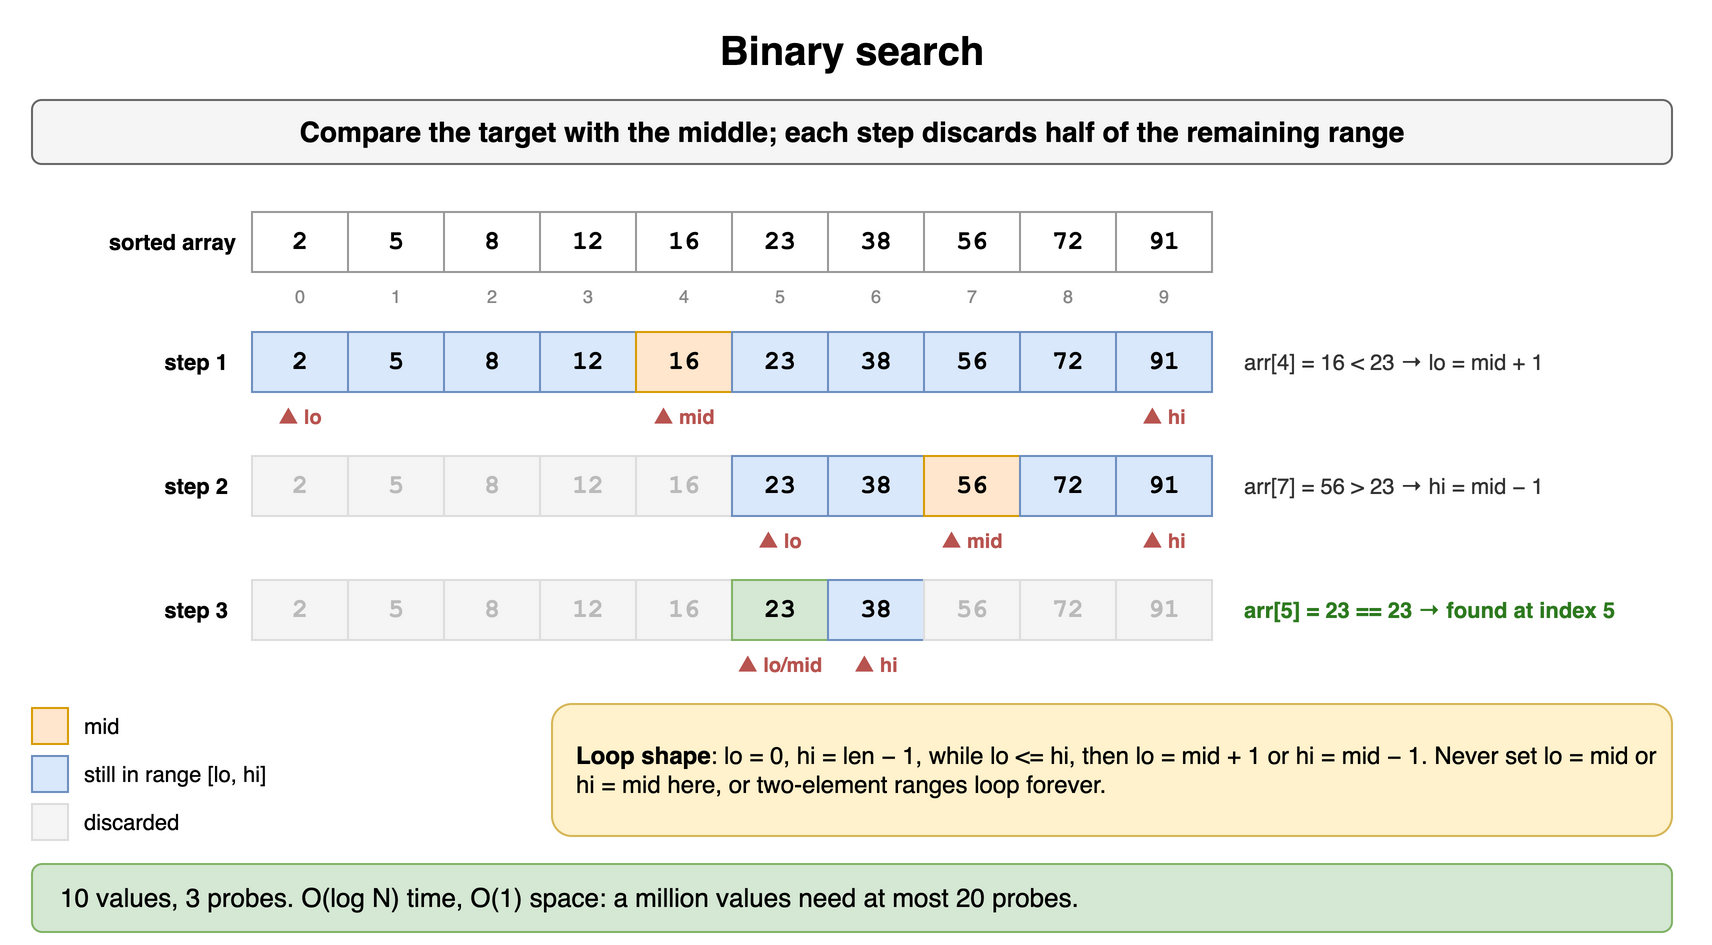

The diagram above was exported from draw.io. Its source (the exported page's mxGraphModel, read from the mxfile embedded in the PNG):
<mxGraphModel dx="900" dy="484" grid="1" gridSize="10" guides="1" tooltips="1" connect="1" arrows="1" fold="1" page="1" pageScale="1" pageWidth="900" pageHeight="484" math="0" shadow="0">
  <root>
    <mxCell id="0" />
    <mxCell id="1" parent="0" />
    <mxCell id="s151" value="Binary search" style="text;html=1;align=center;verticalAlign=middle;whiteSpace=wrap;fontSize=20;fontStyle=1;" vertex="1" parent="1">
      <mxGeometry x="40" y="10" width="820" height="30" as="geometry" />
    </mxCell>
    <mxCell id="s152" value="Compare the target with the middle; each step discards half of the remaining range" style="rounded=1;whiteSpace=wrap;html=1;fillColor=#f5f5f5;strokeColor=#666666;fontStyle=1;fontSize=14;" vertex="1" parent="1">
      <mxGeometry x="40" y="50" width="820" height="32" as="geometry" />
    </mxCell>
    <mxCell id="s153" value="sorted array" style="text;html=1;whiteSpace=wrap;fontSize=11;align=right;verticalAlign=middle;fontStyle=1;" vertex="1" parent="1">
      <mxGeometry x="34" y="106" width="110" height="30" as="geometry" />
    </mxCell>
    <mxCell id="s154" value="2" style="rounded=0;whiteSpace=wrap;html=1;fontFamily=Courier New;fontStyle=1;fontSize=13;fillColor=#ffffff;strokeColor=#999999;" vertex="1" parent="1">
      <mxGeometry x="150" y="106" width="48" height="30" as="geometry" />
    </mxCell>
    <mxCell id="s155" value="5" style="rounded=0;whiteSpace=wrap;html=1;fontFamily=Courier New;fontStyle=1;fontSize=13;fillColor=#ffffff;strokeColor=#999999;" vertex="1" parent="1">
      <mxGeometry x="198" y="106" width="48" height="30" as="geometry" />
    </mxCell>
    <mxCell id="s156" value="8" style="rounded=0;whiteSpace=wrap;html=1;fontFamily=Courier New;fontStyle=1;fontSize=13;fillColor=#ffffff;strokeColor=#999999;" vertex="1" parent="1">
      <mxGeometry x="246" y="106" width="48" height="30" as="geometry" />
    </mxCell>
    <mxCell id="s157" value="12" style="rounded=0;whiteSpace=wrap;html=1;fontFamily=Courier New;fontStyle=1;fontSize=13;fillColor=#ffffff;strokeColor=#999999;" vertex="1" parent="1">
      <mxGeometry x="294" y="106" width="48" height="30" as="geometry" />
    </mxCell>
    <mxCell id="s158" value="16" style="rounded=0;whiteSpace=wrap;html=1;fontFamily=Courier New;fontStyle=1;fontSize=13;fillColor=#ffffff;strokeColor=#999999;" vertex="1" parent="1">
      <mxGeometry x="342" y="106" width="48" height="30" as="geometry" />
    </mxCell>
    <mxCell id="s159" value="23" style="rounded=0;whiteSpace=wrap;html=1;fontFamily=Courier New;fontStyle=1;fontSize=13;fillColor=#ffffff;strokeColor=#999999;" vertex="1" parent="1">
      <mxGeometry x="390" y="106" width="48" height="30" as="geometry" />
    </mxCell>
    <mxCell id="s1510" value="38" style="rounded=0;whiteSpace=wrap;html=1;fontFamily=Courier New;fontStyle=1;fontSize=13;fillColor=#ffffff;strokeColor=#999999;" vertex="1" parent="1">
      <mxGeometry x="438" y="106" width="48" height="30" as="geometry" />
    </mxCell>
    <mxCell id="s1511" value="56" style="rounded=0;whiteSpace=wrap;html=1;fontFamily=Courier New;fontStyle=1;fontSize=13;fillColor=#ffffff;strokeColor=#999999;" vertex="1" parent="1">
      <mxGeometry x="486" y="106" width="48" height="30" as="geometry" />
    </mxCell>
    <mxCell id="s1512" value="72" style="rounded=0;whiteSpace=wrap;html=1;fontFamily=Courier New;fontStyle=1;fontSize=13;fillColor=#ffffff;strokeColor=#999999;" vertex="1" parent="1">
      <mxGeometry x="534" y="106" width="48" height="30" as="geometry" />
    </mxCell>
    <mxCell id="s1513" value="91" style="rounded=0;whiteSpace=wrap;html=1;fontFamily=Courier New;fontStyle=1;fontSize=13;fillColor=#ffffff;strokeColor=#999999;" vertex="1" parent="1">
      <mxGeometry x="582" y="106" width="48" height="30" as="geometry" />
    </mxCell>
    <mxCell id="s1514" value="0" style="text;html=1;whiteSpace=wrap;fontSize=11;fontSize=9;align=center;fontColor=#888888;" vertex="1" parent="1">
      <mxGeometry x="150" y="136" width="48" height="13" as="geometry" />
    </mxCell>
    <mxCell id="s1515" value="1" style="text;html=1;whiteSpace=wrap;fontSize=11;fontSize=9;align=center;fontColor=#888888;" vertex="1" parent="1">
      <mxGeometry x="198" y="136" width="48" height="13" as="geometry" />
    </mxCell>
    <mxCell id="s1516" value="2" style="text;html=1;whiteSpace=wrap;fontSize=11;fontSize=9;align=center;fontColor=#888888;" vertex="1" parent="1">
      <mxGeometry x="246" y="136" width="48" height="13" as="geometry" />
    </mxCell>
    <mxCell id="s1517" value="3" style="text;html=1;whiteSpace=wrap;fontSize=11;fontSize=9;align=center;fontColor=#888888;" vertex="1" parent="1">
      <mxGeometry x="294" y="136" width="48" height="13" as="geometry" />
    </mxCell>
    <mxCell id="s1518" value="4" style="text;html=1;whiteSpace=wrap;fontSize=11;fontSize=9;align=center;fontColor=#888888;" vertex="1" parent="1">
      <mxGeometry x="342" y="136" width="48" height="13" as="geometry" />
    </mxCell>
    <mxCell id="s1519" value="5" style="text;html=1;whiteSpace=wrap;fontSize=11;fontSize=9;align=center;fontColor=#888888;" vertex="1" parent="1">
      <mxGeometry x="390" y="136" width="48" height="13" as="geometry" />
    </mxCell>
    <mxCell id="s1520" value="6" style="text;html=1;whiteSpace=wrap;fontSize=11;fontSize=9;align=center;fontColor=#888888;" vertex="1" parent="1">
      <mxGeometry x="438" y="136" width="48" height="13" as="geometry" />
    </mxCell>
    <mxCell id="s1521" value="7" style="text;html=1;whiteSpace=wrap;fontSize=11;fontSize=9;align=center;fontColor=#888888;" vertex="1" parent="1">
      <mxGeometry x="486" y="136" width="48" height="13" as="geometry" />
    </mxCell>
    <mxCell id="s1522" value="8" style="text;html=1;whiteSpace=wrap;fontSize=11;fontSize=9;align=center;fontColor=#888888;" vertex="1" parent="1">
      <mxGeometry x="534" y="136" width="48" height="13" as="geometry" />
    </mxCell>
    <mxCell id="s1523" value="9" style="text;html=1;whiteSpace=wrap;fontSize=11;fontSize=9;align=center;fontColor=#888888;" vertex="1" parent="1">
      <mxGeometry x="582" y="136" width="48" height="13" as="geometry" />
    </mxCell>
    <mxCell id="s1524" value="2" style="rounded=0;whiteSpace=wrap;html=1;fontFamily=Courier New;fontStyle=1;fontSize=13;fillColor=#dae8fc;strokeColor=#6c8ebf;" vertex="1" parent="1">
      <mxGeometry x="150" y="166" width="48" height="30" as="geometry" />
    </mxCell>
    <mxCell id="s1525" value="5" style="rounded=0;whiteSpace=wrap;html=1;fontFamily=Courier New;fontStyle=1;fontSize=13;fillColor=#dae8fc;strokeColor=#6c8ebf;" vertex="1" parent="1">
      <mxGeometry x="198" y="166" width="48" height="30" as="geometry" />
    </mxCell>
    <mxCell id="s1526" value="8" style="rounded=0;whiteSpace=wrap;html=1;fontFamily=Courier New;fontStyle=1;fontSize=13;fillColor=#dae8fc;strokeColor=#6c8ebf;" vertex="1" parent="1">
      <mxGeometry x="246" y="166" width="48" height="30" as="geometry" />
    </mxCell>
    <mxCell id="s1527" value="12" style="rounded=0;whiteSpace=wrap;html=1;fontFamily=Courier New;fontStyle=1;fontSize=13;fillColor=#dae8fc;strokeColor=#6c8ebf;" vertex="1" parent="1">
      <mxGeometry x="294" y="166" width="48" height="30" as="geometry" />
    </mxCell>
    <mxCell id="s1528" value="16" style="rounded=0;whiteSpace=wrap;html=1;fontFamily=Courier New;fontStyle=1;fontSize=13;fillColor=#ffe6cc;strokeColor=#d79b00;" vertex="1" parent="1">
      <mxGeometry x="342" y="166" width="48" height="30" as="geometry" />
    </mxCell>
    <mxCell id="s1529" value="23" style="rounded=0;whiteSpace=wrap;html=1;fontFamily=Courier New;fontStyle=1;fontSize=13;fillColor=#dae8fc;strokeColor=#6c8ebf;" vertex="1" parent="1">
      <mxGeometry x="390" y="166" width="48" height="30" as="geometry" />
    </mxCell>
    <mxCell id="s1530" value="38" style="rounded=0;whiteSpace=wrap;html=1;fontFamily=Courier New;fontStyle=1;fontSize=13;fillColor=#dae8fc;strokeColor=#6c8ebf;" vertex="1" parent="1">
      <mxGeometry x="438" y="166" width="48" height="30" as="geometry" />
    </mxCell>
    <mxCell id="s1531" value="56" style="rounded=0;whiteSpace=wrap;html=1;fontFamily=Courier New;fontStyle=1;fontSize=13;fillColor=#dae8fc;strokeColor=#6c8ebf;" vertex="1" parent="1">
      <mxGeometry x="486" y="166" width="48" height="30" as="geometry" />
    </mxCell>
    <mxCell id="s1532" value="72" style="rounded=0;whiteSpace=wrap;html=1;fontFamily=Courier New;fontStyle=1;fontSize=13;fillColor=#dae8fc;strokeColor=#6c8ebf;" vertex="1" parent="1">
      <mxGeometry x="534" y="166" width="48" height="30" as="geometry" />
    </mxCell>
    <mxCell id="s1533" value="91" style="rounded=0;whiteSpace=wrap;html=1;fontFamily=Courier New;fontStyle=1;fontSize=13;fillColor=#dae8fc;strokeColor=#6c8ebf;" vertex="1" parent="1">
      <mxGeometry x="582" y="166" width="48" height="30" as="geometry" />
    </mxCell>
    <mxCell id="s1534" value="▲ lo" style="text;html=1;whiteSpace=wrap;fontSize=11;align=center;fontSize=10;fontStyle=1;fontColor=#b85450;" vertex="1" parent="1">
      <mxGeometry x="140" y="196" width="68" height="16" as="geometry" />
    </mxCell>
    <mxCell id="s1535" value="▲ mid" style="text;html=1;whiteSpace=wrap;fontSize=11;align=center;fontSize=10;fontStyle=1;fontColor=#b85450;" vertex="1" parent="1">
      <mxGeometry x="332" y="196" width="68" height="16" as="geometry" />
    </mxCell>
    <mxCell id="s1536" value="▲ hi" style="text;html=1;whiteSpace=wrap;fontSize=11;align=center;fontSize=10;fontStyle=1;fontColor=#b85450;" vertex="1" parent="1">
      <mxGeometry x="572" y="196" width="68" height="16" as="geometry" />
    </mxCell>
    <mxCell id="s1537" value="step 1" style="text;html=1;whiteSpace=wrap;fontSize=11;fontStyle=1;verticalAlign=middle;align=right;" vertex="1" parent="1">
      <mxGeometry x="40" y="166" width="100" height="30" as="geometry" />
    </mxCell>
    <mxCell id="s1538" value="arr[4] = 16 &lt; 23 → lo = mid + 1" style="text;html=1;whiteSpace=wrap;fontSize=11;align=left;verticalAlign=middle;fontColor=#333333;" vertex="1" parent="1">
      <mxGeometry x="644" y="166" width="230" height="30" as="geometry" />
    </mxCell>
    <mxCell id="s1539" value="2" style="rounded=0;whiteSpace=wrap;html=1;fontFamily=Courier New;fontStyle=1;fontSize=13;fillColor=#f5f5f5;strokeColor=#dddddd;fontColor=#bbbbbb;" vertex="1" parent="1">
      <mxGeometry x="150" y="228" width="48" height="30" as="geometry" />
    </mxCell>
    <mxCell id="s1540" value="5" style="rounded=0;whiteSpace=wrap;html=1;fontFamily=Courier New;fontStyle=1;fontSize=13;fillColor=#f5f5f5;strokeColor=#dddddd;fontColor=#bbbbbb;" vertex="1" parent="1">
      <mxGeometry x="198" y="228" width="48" height="30" as="geometry" />
    </mxCell>
    <mxCell id="s1541" value="8" style="rounded=0;whiteSpace=wrap;html=1;fontFamily=Courier New;fontStyle=1;fontSize=13;fillColor=#f5f5f5;strokeColor=#dddddd;fontColor=#bbbbbb;" vertex="1" parent="1">
      <mxGeometry x="246" y="228" width="48" height="30" as="geometry" />
    </mxCell>
    <mxCell id="s1542" value="12" style="rounded=0;whiteSpace=wrap;html=1;fontFamily=Courier New;fontStyle=1;fontSize=13;fillColor=#f5f5f5;strokeColor=#dddddd;fontColor=#bbbbbb;" vertex="1" parent="1">
      <mxGeometry x="294" y="228" width="48" height="30" as="geometry" />
    </mxCell>
    <mxCell id="s1543" value="16" style="rounded=0;whiteSpace=wrap;html=1;fontFamily=Courier New;fontStyle=1;fontSize=13;fillColor=#f5f5f5;strokeColor=#dddddd;fontColor=#bbbbbb;" vertex="1" parent="1">
      <mxGeometry x="342" y="228" width="48" height="30" as="geometry" />
    </mxCell>
    <mxCell id="s1544" value="23" style="rounded=0;whiteSpace=wrap;html=1;fontFamily=Courier New;fontStyle=1;fontSize=13;fillColor=#dae8fc;strokeColor=#6c8ebf;" vertex="1" parent="1">
      <mxGeometry x="390" y="228" width="48" height="30" as="geometry" />
    </mxCell>
    <mxCell id="s1545" value="38" style="rounded=0;whiteSpace=wrap;html=1;fontFamily=Courier New;fontStyle=1;fontSize=13;fillColor=#dae8fc;strokeColor=#6c8ebf;" vertex="1" parent="1">
      <mxGeometry x="438" y="228" width="48" height="30" as="geometry" />
    </mxCell>
    <mxCell id="s1546" value="56" style="rounded=0;whiteSpace=wrap;html=1;fontFamily=Courier New;fontStyle=1;fontSize=13;fillColor=#ffe6cc;strokeColor=#d79b00;" vertex="1" parent="1">
      <mxGeometry x="486" y="228" width="48" height="30" as="geometry" />
    </mxCell>
    <mxCell id="s1547" value="72" style="rounded=0;whiteSpace=wrap;html=1;fontFamily=Courier New;fontStyle=1;fontSize=13;fillColor=#dae8fc;strokeColor=#6c8ebf;" vertex="1" parent="1">
      <mxGeometry x="534" y="228" width="48" height="30" as="geometry" />
    </mxCell>
    <mxCell id="s1548" value="91" style="rounded=0;whiteSpace=wrap;html=1;fontFamily=Courier New;fontStyle=1;fontSize=13;fillColor=#dae8fc;strokeColor=#6c8ebf;" vertex="1" parent="1">
      <mxGeometry x="582" y="228" width="48" height="30" as="geometry" />
    </mxCell>
    <mxCell id="s1549" value="▲ lo" style="text;html=1;whiteSpace=wrap;fontSize=11;align=center;fontSize=10;fontStyle=1;fontColor=#b85450;" vertex="1" parent="1">
      <mxGeometry x="380" y="258" width="68" height="16" as="geometry" />
    </mxCell>
    <mxCell id="s1550" value="▲ mid" style="text;html=1;whiteSpace=wrap;fontSize=11;align=center;fontSize=10;fontStyle=1;fontColor=#b85450;" vertex="1" parent="1">
      <mxGeometry x="476" y="258" width="68" height="16" as="geometry" />
    </mxCell>
    <mxCell id="s1551" value="▲ hi" style="text;html=1;whiteSpace=wrap;fontSize=11;align=center;fontSize=10;fontStyle=1;fontColor=#b85450;" vertex="1" parent="1">
      <mxGeometry x="572" y="258" width="68" height="16" as="geometry" />
    </mxCell>
    <mxCell id="s1552" value="step 2" style="text;html=1;whiteSpace=wrap;fontSize=11;fontStyle=1;verticalAlign=middle;align=right;" vertex="1" parent="1">
      <mxGeometry x="40" y="228" width="100" height="30" as="geometry" />
    </mxCell>
    <mxCell id="s1553" value="arr[7] = 56 &gt; 23 → hi = mid − 1" style="text;html=1;whiteSpace=wrap;fontSize=11;align=left;verticalAlign=middle;fontColor=#333333;" vertex="1" parent="1">
      <mxGeometry x="644" y="228" width="230" height="30" as="geometry" />
    </mxCell>
    <mxCell id="s1554" value="2" style="rounded=0;whiteSpace=wrap;html=1;fontFamily=Courier New;fontStyle=1;fontSize=13;fillColor=#f5f5f5;strokeColor=#dddddd;fontColor=#bbbbbb;" vertex="1" parent="1">
      <mxGeometry x="150" y="290" width="48" height="30" as="geometry" />
    </mxCell>
    <mxCell id="s1555" value="5" style="rounded=0;whiteSpace=wrap;html=1;fontFamily=Courier New;fontStyle=1;fontSize=13;fillColor=#f5f5f5;strokeColor=#dddddd;fontColor=#bbbbbb;" vertex="1" parent="1">
      <mxGeometry x="198" y="290" width="48" height="30" as="geometry" />
    </mxCell>
    <mxCell id="s1556" value="8" style="rounded=0;whiteSpace=wrap;html=1;fontFamily=Courier New;fontStyle=1;fontSize=13;fillColor=#f5f5f5;strokeColor=#dddddd;fontColor=#bbbbbb;" vertex="1" parent="1">
      <mxGeometry x="246" y="290" width="48" height="30" as="geometry" />
    </mxCell>
    <mxCell id="s1557" value="12" style="rounded=0;whiteSpace=wrap;html=1;fontFamily=Courier New;fontStyle=1;fontSize=13;fillColor=#f5f5f5;strokeColor=#dddddd;fontColor=#bbbbbb;" vertex="1" parent="1">
      <mxGeometry x="294" y="290" width="48" height="30" as="geometry" />
    </mxCell>
    <mxCell id="s1558" value="16" style="rounded=0;whiteSpace=wrap;html=1;fontFamily=Courier New;fontStyle=1;fontSize=13;fillColor=#f5f5f5;strokeColor=#dddddd;fontColor=#bbbbbb;" vertex="1" parent="1">
      <mxGeometry x="342" y="290" width="48" height="30" as="geometry" />
    </mxCell>
    <mxCell id="s1559" value="23" style="rounded=0;whiteSpace=wrap;html=1;fontFamily=Courier New;fontStyle=1;fontSize=13;fillColor=#d5e8d4;strokeColor=#82b366;" vertex="1" parent="1">
      <mxGeometry x="390" y="290" width="48" height="30" as="geometry" />
    </mxCell>
    <mxCell id="s1560" value="38" style="rounded=0;whiteSpace=wrap;html=1;fontFamily=Courier New;fontStyle=1;fontSize=13;fillColor=#dae8fc;strokeColor=#6c8ebf;" vertex="1" parent="1">
      <mxGeometry x="438" y="290" width="48" height="30" as="geometry" />
    </mxCell>
    <mxCell id="s1561" value="56" style="rounded=0;whiteSpace=wrap;html=1;fontFamily=Courier New;fontStyle=1;fontSize=13;fillColor=#f5f5f5;strokeColor=#dddddd;fontColor=#bbbbbb;" vertex="1" parent="1">
      <mxGeometry x="486" y="290" width="48" height="30" as="geometry" />
    </mxCell>
    <mxCell id="s1562" value="72" style="rounded=0;whiteSpace=wrap;html=1;fontFamily=Courier New;fontStyle=1;fontSize=13;fillColor=#f5f5f5;strokeColor=#dddddd;fontColor=#bbbbbb;" vertex="1" parent="1">
      <mxGeometry x="534" y="290" width="48" height="30" as="geometry" />
    </mxCell>
    <mxCell id="s1563" value="91" style="rounded=0;whiteSpace=wrap;html=1;fontFamily=Courier New;fontStyle=1;fontSize=13;fillColor=#f5f5f5;strokeColor=#dddddd;fontColor=#bbbbbb;" vertex="1" parent="1">
      <mxGeometry x="582" y="290" width="48" height="30" as="geometry" />
    </mxCell>
    <mxCell id="s1564" value="▲ lo/mid" style="text;html=1;whiteSpace=wrap;fontSize=11;align=center;fontSize=10;fontStyle=1;fontColor=#b85450;" vertex="1" parent="1">
      <mxGeometry x="380" y="320" width="68" height="16" as="geometry" />
    </mxCell>
    <mxCell id="s1565" value="▲ hi" style="text;html=1;whiteSpace=wrap;fontSize=11;align=center;fontSize=10;fontStyle=1;fontColor=#b85450;" vertex="1" parent="1">
      <mxGeometry x="428" y="320" width="68" height="16" as="geometry" />
    </mxCell>
    <mxCell id="s1566" value="step 3" style="text;html=1;whiteSpace=wrap;fontSize=11;fontStyle=1;verticalAlign=middle;align=right;" vertex="1" parent="1">
      <mxGeometry x="40" y="290" width="100" height="30" as="geometry" />
    </mxCell>
    <mxCell id="s1567" value="arr[5] = 23 == 23 → found at index 5" style="text;html=1;whiteSpace=wrap;fontSize=11;align=left;verticalAlign=middle;fontColor=#2d7a1f;fontStyle=1;" vertex="1" parent="1">
      <mxGeometry x="644" y="290" width="230" height="30" as="geometry" />
    </mxCell>
    <mxCell id="s1568" value="" style="rounded=0;whiteSpace=wrap;html=1;fontFamily=Courier New;fontStyle=1;fontSize=13;fillColor=#ffe6cc;strokeColor=#d79b00;" vertex="1" parent="1">
      <mxGeometry x="40" y="354" width="18" height="18" as="geometry" />
    </mxCell>
    <mxCell id="s1569" value="mid" style="text;html=1;whiteSpace=wrap;fontSize=11;align=left;verticalAlign=middle;" vertex="1" parent="1">
      <mxGeometry x="64" y="352" width="170" height="22" as="geometry" />
    </mxCell>
    <mxCell id="s1570" value="" style="rounded=0;whiteSpace=wrap;html=1;fontFamily=Courier New;fontStyle=1;fontSize=13;fillColor=#dae8fc;strokeColor=#6c8ebf;" vertex="1" parent="1">
      <mxGeometry x="40" y="378" width="18" height="18" as="geometry" />
    </mxCell>
    <mxCell id="s1571" value="still in range [lo, hi]" style="text;html=1;whiteSpace=wrap;fontSize=11;align=left;verticalAlign=middle;" vertex="1" parent="1">
      <mxGeometry x="64" y="376" width="170" height="22" as="geometry" />
    </mxCell>
    <mxCell id="s1572" value="" style="rounded=0;whiteSpace=wrap;html=1;fontFamily=Courier New;fontStyle=1;fontSize=13;fillColor=#f5f5f5;strokeColor=#dddddd;fontColor=#bbbbbb;" vertex="1" parent="1">
      <mxGeometry x="40" y="402" width="18" height="18" as="geometry" />
    </mxCell>
    <mxCell id="s1573" value="discarded" style="text;html=1;whiteSpace=wrap;fontSize=11;align=left;verticalAlign=middle;" vertex="1" parent="1">
      <mxGeometry x="64" y="400" width="170" height="22" as="geometry" />
    </mxCell>
    <mxCell id="s1574" value="&lt;b&gt;Loop shape&lt;/b&gt;: lo = 0, hi = len − 1, while lo &amp;lt;= hi, then lo = mid + 1 or hi = mid − 1. Never set lo = mid or hi = mid here, or two-element ranges loop forever." style="rounded=1;whiteSpace=wrap;html=1;fillColor=#fff2cc;strokeColor=#d6b656;fontSize=12;align=left;spacingLeft=10;" vertex="1" parent="1">
      <mxGeometry x="300" y="352" width="560" height="66" as="geometry" />
    </mxCell>
    <mxCell id="s1575" value="10 values, 3 probes. O(log N) time, O(1) space: a million values need at most 20 probes." style="rounded=1;whiteSpace=wrap;html=1;fillColor=#d5e8d4;strokeColor=#82b366;fontSize=13;align=left;spacingLeft=12;" vertex="1" parent="1">
      <mxGeometry x="40" y="432" width="820" height="34" as="geometry" />
    </mxCell>
  </root>
</mxGraphModel>